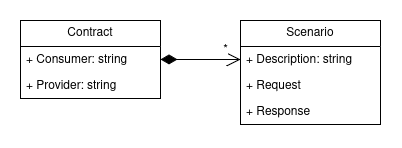

The diagram above was exported from draw.io. Its source (the exported page's mxGraphModel, read from the mxfile embedded in the PNG):
<mxGraphModel dx="538" dy="888" grid="1" gridSize="10" guides="1" tooltips="1" connect="1" arrows="1" fold="1" page="1" pageScale="1" pageWidth="850" pageHeight="1100" math="0" shadow="0">
  <root>
    <mxCell id="0" />
    <mxCell id="1" parent="0" />
    <mxCell id="oZcIp3mR-oBFBvVkB9Wc-2" parent="1" style="swimlane;fontStyle=0;childLayout=stackLayout;horizontal=1;startSize=26;fillColor=none;horizontalStack=0;resizeParent=1;resizeParentMax=0;resizeLast=0;collapsible=1;marginBottom=0;whiteSpace=wrap;html=1;" value="Contract" vertex="1">
      <mxGeometry height="78" width="140" x="240" y="370" as="geometry" />
    </mxCell>
    <mxCell id="oZcIp3mR-oBFBvVkB9Wc-3" parent="oZcIp3mR-oBFBvVkB9Wc-2" style="text;strokeColor=none;fillColor=none;align=left;verticalAlign=top;spacingLeft=4;spacingRight=4;overflow=hidden;rotatable=0;points=[[0,0.5],[1,0.5]];portConstraint=eastwest;whiteSpace=wrap;html=1;" value="+ Consumer: string" vertex="1">
      <mxGeometry height="26" width="140" y="26" as="geometry" />
    </mxCell>
    <mxCell id="oZcIp3mR-oBFBvVkB9Wc-4" parent="oZcIp3mR-oBFBvVkB9Wc-2" style="text;strokeColor=none;fillColor=none;align=left;verticalAlign=top;spacingLeft=4;spacingRight=4;overflow=hidden;rotatable=0;points=[[0,0.5],[1,0.5]];portConstraint=eastwest;whiteSpace=wrap;html=1;" value="+ Provider: string" vertex="1">
      <mxGeometry height="26" width="140" y="52" as="geometry" />
    </mxCell>
    <mxCell id="oZcIp3mR-oBFBvVkB9Wc-6" parent="1" style="swimlane;fontStyle=0;childLayout=stackLayout;horizontal=1;startSize=26;fillColor=none;horizontalStack=0;resizeParent=1;resizeParentMax=0;resizeLast=0;collapsible=1;marginBottom=0;whiteSpace=wrap;html=1;" value="Scenario" vertex="1">
      <mxGeometry height="104" width="140" x="460" y="370" as="geometry" />
    </mxCell>
    <mxCell id="oZcIp3mR-oBFBvVkB9Wc-7" parent="oZcIp3mR-oBFBvVkB9Wc-6" style="text;strokeColor=none;fillColor=none;align=left;verticalAlign=top;spacingLeft=4;spacingRight=4;overflow=hidden;rotatable=0;points=[[0,0.5],[1,0.5]];portConstraint=eastwest;whiteSpace=wrap;html=1;" value="+ Description: string" vertex="1">
      <mxGeometry height="26" width="140" y="26" as="geometry" />
    </mxCell>
    <mxCell id="oZcIp3mR-oBFBvVkB9Wc-8" parent="oZcIp3mR-oBFBvVkB9Wc-6" style="text;strokeColor=none;fillColor=none;align=left;verticalAlign=top;spacingLeft=4;spacingRight=4;overflow=hidden;rotatable=0;points=[[0,0.5],[1,0.5]];portConstraint=eastwest;whiteSpace=wrap;html=1;" value="&lt;div&gt;+ Request&lt;/div&gt;" vertex="1">
      <mxGeometry height="26" width="140" y="52" as="geometry" />
    </mxCell>
    <mxCell id="oZcIp3mR-oBFBvVkB9Wc-10" parent="oZcIp3mR-oBFBvVkB9Wc-6" style="text;strokeColor=none;fillColor=none;align=left;verticalAlign=top;spacingLeft=4;spacingRight=4;overflow=hidden;rotatable=0;points=[[0,0.5],[1,0.5]];portConstraint=eastwest;whiteSpace=wrap;html=1;" value="&lt;div&gt;+ Response&lt;/div&gt;" vertex="1">
      <mxGeometry height="26" width="140" y="78" as="geometry" />
    </mxCell>
    <mxCell id="oZcIp3mR-oBFBvVkB9Wc-11" edge="1" parent="1" source="oZcIp3mR-oBFBvVkB9Wc-3" style="endArrow=open;html=1;endSize=12;startArrow=diamondThin;startSize=14;startFill=1;edgeStyle=orthogonalEdgeStyle;align=left;verticalAlign=bottom;rounded=0;fontSize=12;curved=1;entryX=0;entryY=0.5;entryDx=0;entryDy=0;exitX=1;exitY=0.5;exitDx=0;exitDy=0;" target="oZcIp3mR-oBFBvVkB9Wc-7" value="">
      <mxGeometry relative="1" x="-1" y="3" as="geometry">
        <mxPoint x="350" y="260" as="sourcePoint" />
        <mxPoint x="510" y="260" as="targetPoint" />
      </mxGeometry>
    </mxCell>
    <mxCell id="oZcIp3mR-oBFBvVkB9Wc-12" connectable="0" parent="oZcIp3mR-oBFBvVkB9Wc-11" style="edgeLabel;html=1;align=center;verticalAlign=middle;resizable=0;points=[];fontSize=12;" value="*" vertex="1">
      <mxGeometry relative="1" x="0.6308" y="-3" as="geometry">
        <mxPoint y="-12" as="offset" />
      </mxGeometry>
    </mxCell>
  </root>
</mxGraphModel>